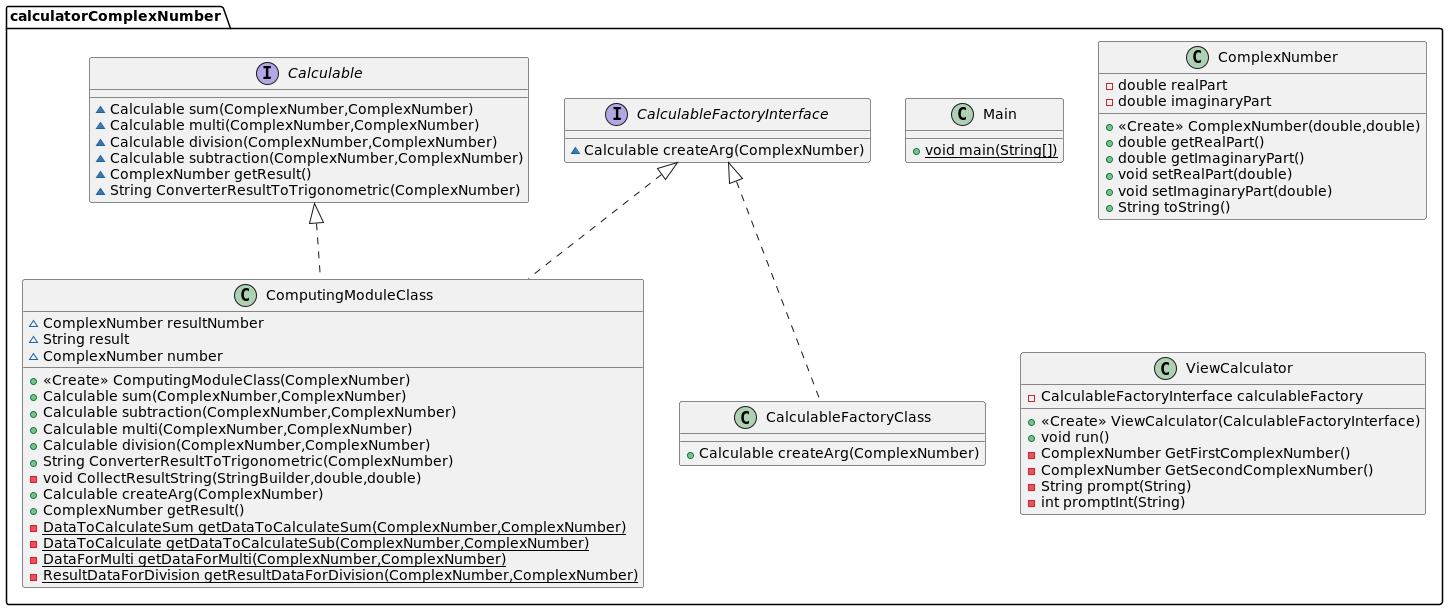

The diagram above was rendered by PlantUML. Its source (embedded in the PNG):
@startuml
interface calculatorComplexNumber.CalculableFactoryInterface {
~ Calculable createArg(ComplexNumber)
}
class calculatorComplexNumber.ComputingModuleClass {
~ ComplexNumber resultNumber
~ String result
~ ComplexNumber number
+ <<Create>> ComputingModuleClass(ComplexNumber)
+ Calculable sum(ComplexNumber,ComplexNumber)
+ Calculable subtraction(ComplexNumber,ComplexNumber)
+ Calculable multi(ComplexNumber,ComplexNumber)
+ Calculable division(ComplexNumber,ComplexNumber)
+ String ConverterResultToTrigonometric(ComplexNumber)
- void СollectResultString(StringBuilder,double,double)
+ Calculable createArg(ComplexNumber)
+ ComplexNumber getResult()
- {static} DataToCalculateSum getDataToCalculateSum(ComplexNumber,ComplexNumber)
- {static} DataToCalculate getDataToCalculateSub(ComplexNumber,ComplexNumber)
- {static} DataForMulti getDataForMulti(ComplexNumber,ComplexNumber)
- {static} ResultDataForDivision getResultDataForDivision(ComplexNumber,ComplexNumber)
}
class calculatorComplexNumber.Main {
+ {static} void main(String[])
}
class calculatorComplexNumber.CalculableFactoryClass {
+ Calculable createArg(ComplexNumber)
}
class calculatorComplexNumber.ComplexNumber {
- double realPart
- double imaginaryPart
+ <<Create>> ComplexNumber(double,double)
+ double getRealPart()
+ double getImaginaryPart()
+ void setRealPart(double)
+ void setImaginaryPart(double)
+ String toString()
}
class calculatorComplexNumber.ViewCalculator {
- CalculableFactoryInterface calculableFactory
+ <<Create>> ViewCalculator(CalculableFactoryInterface)
+ void run()
- ComplexNumber GetFirstComplexNumber()
- ComplexNumber GetSecondComplexNumber()
- String prompt(String)
- int promptInt(String)
}
interface calculatorComplexNumber.Calculable {
~ Calculable sum(ComplexNumber,ComplexNumber)
~ Calculable multi(ComplexNumber,ComplexNumber)
~ Calculable division(ComplexNumber,ComplexNumber)
~ Calculable subtraction(ComplexNumber,ComplexNumber)
~ ComplexNumber getResult()
~ String ConverterResultToTrigonometric(ComplexNumber)
}


calculatorComplexNumber.CalculableFactoryInterface <|.. calculatorComplexNumber.ComputingModuleClass
calculatorComplexNumber.Calculable <|.. calculatorComplexNumber.ComputingModuleClass
calculatorComplexNumber.CalculableFactoryInterface <|.. calculatorComplexNumber.CalculableFactoryClass
@enduml